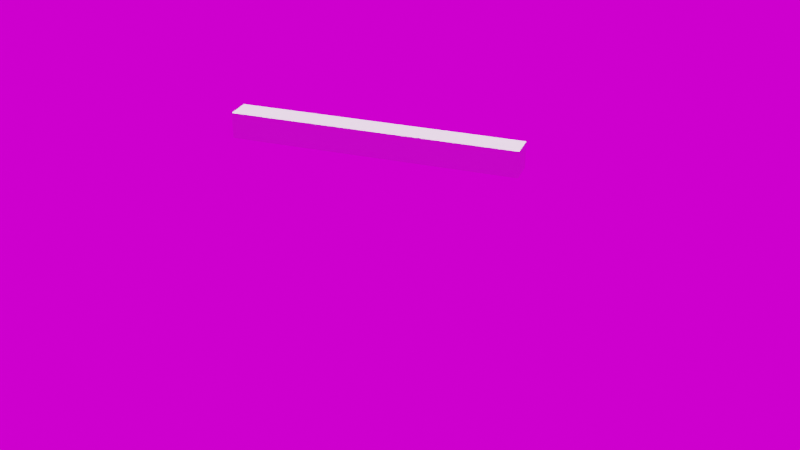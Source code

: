 # Source: lab62.blend  (saved by Blender 3.4.6; exported with 4.5.12 LTS)
import bpy
from mathutils import Matrix  # noqa: F401  (used for matrix-valued properties, if any)

bpy.ops.wm.read_factory_settings(use_empty=True)
scene = bpy.context.scene
scene.name = 'Scene'

# ---- collections
col_collection = bpy.data.collections.new('Collection'); scene.collection.children.link(col_collection)

# ---- images (referenced by path relative to the original .blend; pixels are not part of the script)
import os
ASSET_DIR = os.environ.get("B2B_ASSET_DIR", "")  # directory of the original .blend (textures are referenced by path, not embedded)
HERE = os.path.dirname(os.path.abspath(__file__))  # packed textures are extracted next to this script under _unpacked/

def load_image(name, relpath, width, height, colorspace="sRGB"):
    """Load a texture the original file referenced (path relative to the .blend, or extracted next to this script)."""
    p = next((c for c in (os.path.join(HERE, relpath), os.path.join(ASSET_DIR, relpath)) if relpath and os.path.exists(c)), "")
    if p:
        img = bpy.data.images.load(p, check_existing=True)
        img.name = name
    else:  # same state as the original file: an image datablock whose file is absent (Cycles renders it pink)
        img = bpy.data.images.new(name, width, height)
        img.source = "FILE"
        img.filepath = "//" + (relpath or name)
    img.colorspace_settings.name = colorspace
    return img
img_kloppenheim_06_puresky_4k_exr = load_image('kloppenheim_06_puresky_4k.exr', 'kloppenheim_06_puresky_4k.exr', 1024, 1024, 'Linear Rec.709')

# ---- materials (node trees are filled in below, after node groups)
mat_liquid_domain_material_004 = bpy.data.materials.new('Liquid Domain Material.004')
mat_liquid_domain_material_004.use_transparent_shadow = False

# ---- material node trees
mat_liquid_domain_material_004.use_nodes = True; mat_liquid_domain_material_004.node_tree.nodes.clear()
_N = mat_liquid_domain_material_004.node_tree.nodes; _L = mat_liquid_domain_material_004.node_tree.links
n0 = _N.new('ShaderNodeOutputMaterial'); n0.name = 'Material Output'; n0.location = (1333, 150)
n1 = _N.new('ShaderNodeVolumeAbsorption'); n1.name = 'Volume Absorption'; n1.location = (800, 300)
n1.inputs[0].default_value = (1.0, 1.0, 1.0, 1.0)
n2 = _N.new('ShaderNodeBsdfGlass'); n2.name = 'Glass BSDF'; n2.location = (933, 150)
n2.distribution = 'BECKMANN'
n2.inputs[2].default_value = 1.8
_L.new(n2.outputs[0], n0.inputs[0])
_L.new(n1.outputs[0], n0.inputs[1])
n0.is_active_output = True

# ---- world
world_world = bpy.data.worlds.new('World'); scene.world = world_world
world_world.use_nodes = True; world_world.node_tree.nodes.clear()
_N = world_world.node_tree.nodes; _L = world_world.node_tree.links
n0 = _N.new('ShaderNodeOutputWorld'); n0.name = 'World Output'; n0.location = (300, 300)
n1 = _N.new('ShaderNodeBackground'); n1.name = 'Background'; n1.location = (110, 300)
n2 = _N.new('ShaderNodeTexEnvironment'); n2.name = 'Environment Texture'; n2.location = (-180, 280)
n2.image = img_kloppenheim_06_puresky_4k_exr
_L.new(n1.outputs[0], n0.inputs[0])
_L.new(n2.outputs[0], n1.inputs[0])
n0.is_active_output = True
world_world.color = (0.00619, 0.2325, 0.5815)
world_world.use_sun_shadow = False
world_world.sun_shadow_jitter_overblur = 0.0

# ---- cameras
cam_camera = bpy.data.cameras.new('Camera')
cam_camera.clip_end = 100.0
cam_camera.ortho_scale = 7.314

# ---- lights
light_light = bpy.data.lights.new('Light', 'POINT')
light_light.transmission_factor = 0.0
light_light.energy = 1000.0
light_light.shadow_soft_size = 0.1
light_light.shadow_maximum_resolution = 0.006
light_light.use_absolute_resolution = True
light_sun = bpy.data.lights.new('Sun', 'SUN')
light_sun.transmission_factor = 0.0
light_sun.energy = 5.5
light_sun.shadow_soft_size = 0.125

# ---- meshes
me_cube_001 = bpy.data.meshes.new('Cube.001')
me_cube_001.from_pydata([(-1.0, -1.0, -1.0), (-1.0, -1.0, 1.0), (-1.0, 1.0, -1.0), (-1.0, 1.0, 1.0), (1.0, -1.0, -1.0), (1.0, -1.0, 1.0), (1.0, 1.0, -1.0), (1.0, 1.0, 1.0)], [], [(0, 1, 3, 2), (2, 3, 7, 6), (6, 7, 5, 4), (4, 5, 1, 0), (2, 6, 4, 0), (7, 3, 1, 5)])
_uv = me_cube_001.uv_layers.new(name='UVMap')
_uv.uv.foreach_set('vector', [0.375, 0.0, 0.625, 0.0, 0.625, 0.25, 0.375, 0.25, 0.375, 0.25, 0.625, 0.25, 0.625, 0.5, 0.375, 0.5, 0.375, 0.5, 0.625, 0.5, 0.625, 0.75, 0.375, 0.75, 0.375, 0.75, 0.625, 0.75, 0.625, 1.0, 0.375, 1.0, 0.125, 0.5, 0.375, 0.5, 0.375, 0.75, 0.125, 0.75, 0.625, 0.5, 0.875, 0.5, 0.875, 0.75, 0.625, 0.75])
me_cube_001.update()
me_cube_002 = bpy.data.meshes.new('Cube.002')
me_cube_002.from_pydata([(-1.0, -1.0, -1.0), (-1.0, -1.0, 1.0), (-1.0, 1.0, -1.0), (-1.0, 1.0, 1.0), (1.0, -1.0, -1.0), (1.0, -1.0, 1.0), (1.0, 1.0, -1.0), (1.0, 1.0, 1.0)], [], [(0, 1, 3, 2), (2, 3, 7, 6), (6, 7, 5, 4), (4, 5, 1, 0), (2, 6, 4, 0), (7, 3, 1, 5)])
me_cube_002.polygons.foreach_set('use_smooth', [True] * 6)
_uv = me_cube_002.uv_layers.new(name='UVMap')
_uv.uv.foreach_set('vector', [0.375, 0.0, 0.625, 0.0, 0.625, 0.25, 0.375, 0.25, 0.375, 0.25, 0.625, 0.25, 0.625, 0.5, 0.375, 0.5, 0.375, 0.5, 0.625, 0.5, 0.625, 0.75, 0.375, 0.75, 0.375, 0.75, 0.625, 0.75, 0.625, 1.0, 0.375, 1.0, 0.125, 0.5, 0.375, 0.5, 0.375, 0.75, 0.125, 0.75, 0.625, 0.5, 0.875, 0.5, 0.875, 0.75, 0.625, 0.75])
me_cube_002.materials.append(mat_liquid_domain_material_004)
me_cube_002.update()

# ---- objects
ob_light = bpy.data.objects.new('Light', light_light)
ob_camera = bpy.data.objects.new('Camera', cam_camera)
ob_sun = bpy.data.objects.new('Sun', light_sun)
ob_cube = bpy.data.objects.new('Cube', me_cube_001)
ob_liquid_domain = bpy.data.objects.new('Liquid Domain', me_cube_002)

# ---- transforms, parenting, visibility, modifiers, constraints
ob_light.location = (4.076, 1.005, 5.904)
ob_light.rotation_euler = (0.6503, 0.05522, 1.866)
ob_light.lock_rotations_4d = False
ob_light.empty_display_type = 'ARROWS'
ob_light.color = (0.0, 0.0, 0.0, 0.0)
ob_light.lineart.crease_threshold = 0.0
ob_camera.location = (26.93, -70.1, 43.53)
ob_camera.rotation_euler = (1.109, -0.00197, 0.343)
ob_camera.scale = (1.005, 1.005, 1.005)
ob_camera.lock_rotations_4d = False
ob_camera.empty_display_type = 'ARROWS'
ob_camera.color = (0.0, 0.0, 0.0, 0.0)
ob_camera.display_type = 'WIRE'
ob_camera.lineart.crease_threshold = 0.0
ob_sun.location = (-20.23, 85.6, 52.37)
ob_cube.location = (0.0, 0.0, 13.1)
ob_cube.scale = (11.0, 1.0, 1.0)
ob_cube.display_type = 'WIRE'
_m = ob_cube.modifiers.new('Fluid', 'FLUID')
_m.fluid_type = 'FLOW'
ob_liquid_domain.location = (0.0, 0.0, 4.388)
ob_liquid_domain.scale = (27.93, 11.86, 24.87)
ob_liquid_domain.display_type = 'SOLID'
_m = ob_liquid_domain.modifiers.new('Fluid', 'FLUID')
_m.fluid_type = 'DOMAIN'
_m = ob_liquid_domain.modifiers.new('Liquid Particle System', 'PARTICLE_SYSTEM')

# ---- collection membership
col_collection.objects.link(ob_light)
col_collection.objects.link(ob_camera)
col_collection.objects.link(ob_sun)
col_collection.objects.link(ob_cube)
col_collection.objects.link(ob_liquid_domain)

# ---- scene / render settings (as saved in the file)
scene.camera = ob_camera
scene.frame_start = 1; scene.frame_end = 150; scene.frame_set(122)
scene.render.engine = 'BLENDER_EEVEE_NEXT'
scene.render.image_settings.file_format = 'FFMPEG'
scene.render.image_settings.color_mode = 'RGB'
scene.render.film_transparent = True
scene.cycles.samples = 2048
scene.cycles.sampling_pattern = 'TABULATED_SOBOL'
scene.cycles.use_light_tree = False
scene.view_settings.view_transform = 'Filmic'
bpy.context.view_layer.update()
